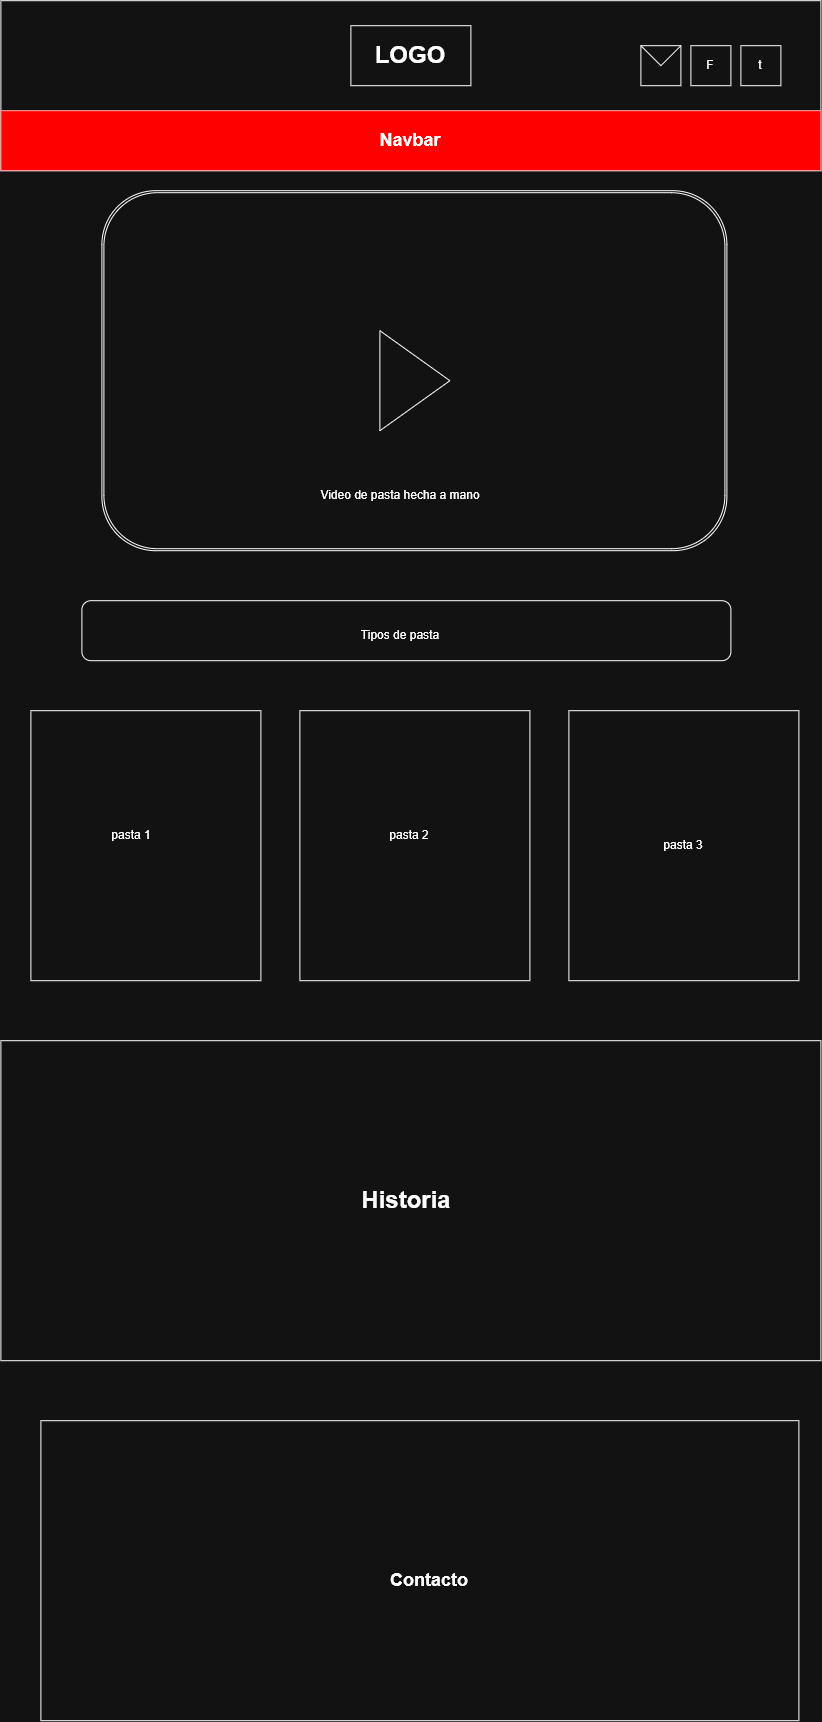

The diagram above was exported from draw.io. Its source (the exported page's mxGraphModel, read from the mxfile embedded in the PNG):
<mxGraphModel dx="3433" dy="1757" grid="1" gridSize="10" guides="1" tooltips="1" connect="1" arrows="1" fold="1" page="1" pageScale="1" pageWidth="827" pageHeight="1169" math="0" shadow="0">
  <root>
    <mxCell id="0" />
    <mxCell id="1" parent="0" />
    <mxCell id="vIdJufyWz7WSr_XdMmFs-21" parent="1" style="rounded=0;whiteSpace=wrap;html=1;verticalAlign=top;" value="" vertex="1">
      <mxGeometry height="170" width="820" as="geometry" />
    </mxCell>
    <mxCell id="vIdJufyWz7WSr_XdMmFs-2" parent="1" style="whiteSpace=wrap;html=1;align=center;" value="&lt;h1&gt;LOGO&lt;/h1&gt;" vertex="1">
      <mxGeometry height="60" width="120" x="350" y="25" as="geometry" />
    </mxCell>
    <mxCell id="vIdJufyWz7WSr_XdMmFs-9" parent="1" style="shape=message;html=1;html=1;outlineConnect=0;labelPosition=center;verticalLabelPosition=bottom;align=center;verticalAlign=top;" value="" vertex="1">
      <mxGeometry height="40" width="40" x="640" y="45" as="geometry" />
    </mxCell>
    <mxCell id="vIdJufyWz7WSr_XdMmFs-10" parent="1" style="whiteSpace=wrap;html=1;aspect=fixed;" value="" vertex="1">
      <mxGeometry height="40" width="40" x="690" y="45" as="geometry" />
    </mxCell>
    <mxCell id="vIdJufyWz7WSr_XdMmFs-12" parent="1" style="text;html=1;whiteSpace=wrap;strokeColor=none;fillColor=none;align=center;verticalAlign=middle;rounded=0;autosize=1;resizable=0;" value="F" vertex="1">
      <mxGeometry height="30" width="30" x="695" y="50" as="geometry" />
    </mxCell>
    <mxCell id="vIdJufyWz7WSr_XdMmFs-15" parent="1" style="whiteSpace=wrap;html=1;aspect=fixed;" value="" vertex="1">
      <mxGeometry height="40" width="40" x="740" y="45" as="geometry" />
    </mxCell>
    <mxCell id="vIdJufyWz7WSr_XdMmFs-19" parent="1" style="text;html=1;whiteSpace=wrap;strokeColor=none;fillColor=none;align=center;verticalAlign=middle;rounded=0;autosize=1;resizable=0;" value="t" vertex="1">
      <mxGeometry height="30" width="30" x="745" y="50" as="geometry" />
    </mxCell>
    <mxCell id="vIdJufyWz7WSr_XdMmFs-23" parent="1" style="rounded=0;whiteSpace=wrap;html=1;fillColor=light-dark(#E51400,#FF0000);strokeColor=#B20000;fontColor=#ffffff;" value="" vertex="1">
      <mxGeometry height="60" width="820" y="110" as="geometry" />
    </mxCell>
    <mxCell id="vIdJufyWz7WSr_XdMmFs-24" parent="1" style="text;html=1;whiteSpace=wrap;strokeColor=none;fillColor=none;align=center;verticalAlign=middle;rounded=0;autosize=1;resizable=0;fontFamily=Helvetica;" value="&lt;h2&gt;Navbar&lt;/h2&gt;" vertex="1">
      <mxGeometry height="60" width="80" x="370" y="110" as="geometry" />
    </mxCell>
    <mxCell id="vIdJufyWz7WSr_XdMmFs-25" parent="1" style="shape=ext;double=1;rounded=1;whiteSpace=wrap;html=1;" value="" vertex="1">
      <mxGeometry height="360" width="625" x="101" y="190" as="geometry" />
    </mxCell>
    <mxCell id="vIdJufyWz7WSr_XdMmFs-26" parent="1" style="verticalLabelPosition=bottom;verticalAlign=top;html=1;shape=mxgraph.basic.acute_triangle;dx=0.5;rotation=90;" value="" vertex="1">
      <mxGeometry height="70" width="100" x="364" y="345" as="geometry" />
    </mxCell>
    <mxCell id="vIdJufyWz7WSr_XdMmFs-28" parent="1" style="text;html=1;whiteSpace=wrap;strokeColor=none;fillColor=none;align=center;verticalAlign=middle;rounded=0;autosize=1;resizable=0;" value="Video de pasta hecha a mano" vertex="1">
      <mxGeometry height="30" width="180" x="310" y="480" as="geometry" />
    </mxCell>
    <mxCell id="vIdJufyWz7WSr_XdMmFs-29" parent="1" style="rounded=0;whiteSpace=wrap;html=1;" value="" vertex="1">
      <mxGeometry height="270" width="230" x="30" y="710" as="geometry" />
    </mxCell>
    <mxCell id="vIdJufyWz7WSr_XdMmFs-30" parent="1" style="rounded=0;whiteSpace=wrap;html=1;" value="" vertex="1">
      <mxGeometry height="270" width="230" x="299" y="710" as="geometry" />
    </mxCell>
    <mxCell id="vIdJufyWz7WSr_XdMmFs-31" parent="1" style="rounded=0;whiteSpace=wrap;html=1;" value="" vertex="1">
      <mxGeometry height="270" width="230" x="568" y="710" as="geometry" />
    </mxCell>
    <mxCell id="vIdJufyWz7WSr_XdMmFs-32" parent="1" style="rounded=1;whiteSpace=wrap;html=1;" value="" vertex="1">
      <mxGeometry height="60" width="649" x="81" y="600" as="geometry" />
    </mxCell>
    <mxCell id="vIdJufyWz7WSr_XdMmFs-33" parent="1" style="text;html=1;whiteSpace=wrap;strokeColor=none;fillColor=none;align=center;verticalAlign=middle;rounded=0;autosize=1;resizable=0;" value="Tipos de pasta" vertex="1">
      <mxGeometry height="30" width="100" x="350" y="620" as="geometry" />
    </mxCell>
    <mxCell id="vIdJufyWz7WSr_XdMmFs-34" parent="1" style="text;html=1;whiteSpace=wrap;strokeColor=none;fillColor=none;align=center;verticalAlign=middle;rounded=0;autosize=1;resizable=0;" value="pasta 1" vertex="1">
      <mxGeometry height="30" width="60" x="101" y="820" as="geometry" />
    </mxCell>
    <mxCell id="vIdJufyWz7WSr_XdMmFs-35" parent="1" style="text;html=1;whiteSpace=wrap;strokeColor=none;fillColor=none;align=center;verticalAlign=middle;rounded=0;autosize=1;resizable=0;" value="pasta 2" vertex="1">
      <mxGeometry height="30" width="60" x="379" y="820" as="geometry" />
    </mxCell>
    <mxCell id="vIdJufyWz7WSr_XdMmFs-36" parent="1" style="text;html=1;whiteSpace=wrap;strokeColor=none;fillColor=none;align=center;verticalAlign=middle;rounded=0;autosize=1;resizable=0;" value="pasta 3" vertex="1">
      <mxGeometry height="30" width="60" x="653" y="830" as="geometry" />
    </mxCell>
    <mxCell id="vIdJufyWz7WSr_XdMmFs-39" parent="1" style="rounded=0;whiteSpace=wrap;html=1;" value="" vertex="1">
      <mxGeometry height="320" width="820" y="1040" as="geometry" />
    </mxCell>
    <mxCell id="vIdJufyWz7WSr_XdMmFs-40" parent="1" style="text;html=1;whiteSpace=wrap;strokeColor=none;fillColor=none;align=center;verticalAlign=middle;rounded=0;autosize=1;resizable=0;" value="&lt;h1&gt;Historia&lt;/h1&gt;" vertex="1">
      <mxGeometry height="70" width="110" x="350.5" y="1165" as="geometry" />
    </mxCell>
    <mxCell id="vIdJufyWz7WSr_XdMmFs-43" parent="1" style="rounded=0;whiteSpace=wrap;html=1;" value="" vertex="1">
      <mxGeometry height="300" width="758" x="40" y="1420" as="geometry" />
    </mxCell>
    <mxCell id="vIdJufyWz7WSr_XdMmFs-44" parent="1" style="text;html=1;whiteSpace=wrap;strokeColor=none;fillColor=none;align=center;verticalAlign=middle;rounded=0;autosize=1;resizable=0;" value="&lt;h2&gt;Contacto&lt;/h2&gt;" vertex="1">
      <mxGeometry height="60" width="100" x="379" y="1550" as="geometry" />
    </mxCell>
  </root>
</mxGraphModel>